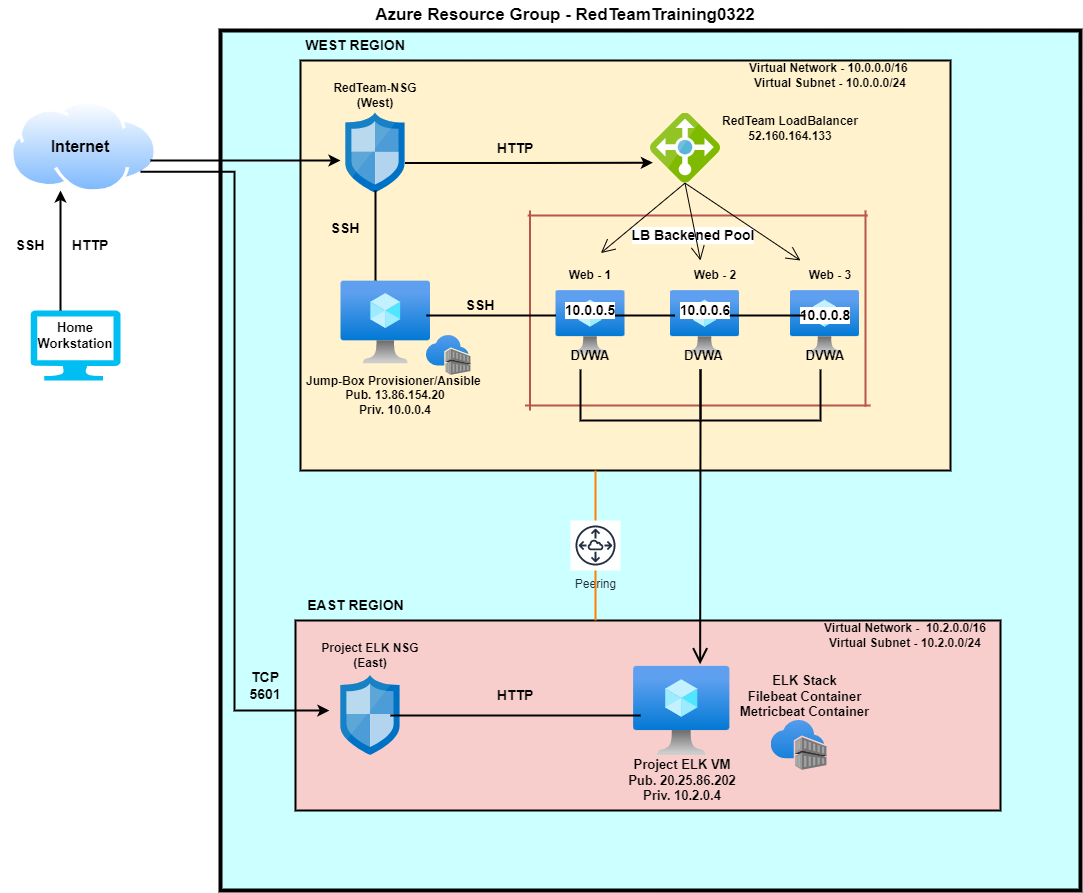

The diagram above was exported from draw.io. Its source (the exported page's mxGraphModel, read from the mxfile embedded in the PNG):
<mxGraphModel dx="2128" dy="547" grid="1" gridSize="10" guides="1" tooltips="1" connect="1" arrows="1" fold="1" page="1" pageScale="1" pageWidth="850" pageHeight="1100" background="#ffffff" math="0" shadow="0">
  <root>
    <mxCell id="0" />
    <mxCell id="1" parent="0" />
    <mxCell id="mCUK6zQd8kuopaFYWD4o-1" value="" style="verticalLabelPosition=bottom;html=1;verticalAlign=top;align=center;strokeColor=none;fillColor=#00BEF2;shape=mxgraph.azure.computer;pointerEvents=1;" parent="1" vertex="1">
      <mxGeometry x="20" y="330" width="90" height="70" as="geometry" />
    </mxCell>
    <mxCell id="mCUK6zQd8kuopaFYWD4o-2" value="Home Workstation" style="text;html=1;strokeColor=none;fillColor=none;align=center;verticalAlign=middle;whiteSpace=wrap;rounded=0;fontStyle=1;fontSize=13;" parent="1" vertex="1">
      <mxGeometry x="30" y="340" width="70" height="30" as="geometry" />
    </mxCell>
    <mxCell id="mCUK6zQd8kuopaFYWD4o-3" value="" style="aspect=fixed;perimeter=ellipsePerimeter;html=1;align=center;shadow=0;dashed=0;spacingTop=3;image;image=img/lib/active_directory/internet_cloud.svg;" parent="1" vertex="1">
      <mxGeometry y="120" width="146.99" height="92.6" as="geometry" />
    </mxCell>
    <mxCell id="mCUK6zQd8kuopaFYWD4o-4" value="Internet" style="text;html=1;strokeColor=none;fillColor=none;align=center;verticalAlign=middle;whiteSpace=wrap;rounded=0;fontStyle=1;fontSize=16;" parent="1" vertex="1">
      <mxGeometry x="30" y="141.3" width="80" height="50" as="geometry" />
    </mxCell>
    <mxCell id="mCUK6zQd8kuopaFYWD4o-5" value="" style="whiteSpace=wrap;html=1;aspect=fixed;fontSize=16;fontStyle=1;fillColor=#CCFFFF;labelBackgroundColor=default;strokeWidth=4;" parent="1" vertex="1">
      <mxGeometry x="210" y="50" width="860" height="860" as="geometry" />
    </mxCell>
    <mxCell id="mCUK6zQd8kuopaFYWD4o-6" value="Azure Resource Group - RedTeamTraining0322&lt;br style=&quot;font-size: 17px;&quot;&gt;" style="text;html=1;strokeColor=none;fillColor=none;align=center;verticalAlign=middle;whiteSpace=wrap;rounded=0;fontSize=17;fontStyle=1" parent="1" vertex="1">
      <mxGeometry x="360" y="20" width="390" height="30" as="geometry" />
    </mxCell>
    <mxCell id="mCUK6zQd8kuopaFYWD4o-10" value="" style="rounded=0;whiteSpace=wrap;html=1;fontSize=17;fillColor=#FFF2CC;labelBackgroundColor=#FFFFFF;strokeWidth=2;" parent="1" vertex="1">
      <mxGeometry x="290" y="80" width="650" height="410" as="geometry" />
    </mxCell>
    <mxCell id="mCUK6zQd8kuopaFYWD4o-11" value="" style="sketch=0;aspect=fixed;html=1;points=[];align=center;image;fontSize=12;image=img/lib/mscae/Network_Security_Groups_Classic.svg;fillColor=#CCFFFF;" parent="1" vertex="1">
      <mxGeometry x="335.4" y="132.6" width="59.2" height="80" as="geometry" />
    </mxCell>
    <mxCell id="mCUK6zQd8kuopaFYWD4o-12" value="RedTeam-NSG (West)" style="text;html=1;strokeColor=none;fillColor=none;align=center;verticalAlign=middle;whiteSpace=wrap;rounded=0;fontSize=12;fontStyle=1" parent="1" vertex="1">
      <mxGeometry x="320" y="100" width="90" height="30" as="geometry" />
    </mxCell>
    <mxCell id="mCUK6zQd8kuopaFYWD4o-13" value="Virtual Network - 10.0.0.0/16&amp;nbsp;&lt;br&gt;Virtual Subnet - 10.0.0.0/24" style="text;html=1;strokeColor=none;fillColor=none;align=center;verticalAlign=middle;whiteSpace=wrap;rounded=0;fontSize=12;fontStyle=1" parent="1" vertex="1">
      <mxGeometry x="700" y="80" width="240" height="30" as="geometry" />
    </mxCell>
    <mxCell id="mCUK6zQd8kuopaFYWD4o-14" value="" style="sketch=0;aspect=fixed;html=1;points=[];align=center;image;fontSize=12;image=img/lib/mscae/Load_Balancer_feature.svg;fillColor=#CCFFFF;" parent="1" vertex="1">
      <mxGeometry x="640" y="132.6" width="70" height="70" as="geometry" />
    </mxCell>
    <mxCell id="mCUK6zQd8kuopaFYWD4o-15" value="RedTeam LoadBalancer&lt;br&gt;52.160.164.133" style="text;html=1;strokeColor=none;fillColor=none;align=center;verticalAlign=middle;whiteSpace=wrap;rounded=0;fontSize=12;fontStyle=1" parent="1" vertex="1">
      <mxGeometry x="710" y="132.6" width="140" height="30" as="geometry" />
    </mxCell>
    <mxCell id="mCUK6zQd8kuopaFYWD4o-16" value="" style="aspect=fixed;html=1;points=[];align=center;image;fontSize=12;image=img/lib/azure2/compute/Virtual_Machine.svg;fillColor=#CCFFFF;" parent="1" vertex="1">
      <mxGeometry x="330.5" y="300.5" width="89.5" height="83.01" as="geometry" />
    </mxCell>
    <mxCell id="mCUK6zQd8kuopaFYWD4o-17" value="&lt;b&gt;Jump-Box Provisioner/Ansible&amp;nbsp;&lt;br&gt;Pub. 13.86.154.20&lt;br&gt;Priv. 10.0.0.4&lt;br&gt;&lt;/b&gt;" style="text;html=1;strokeColor=none;fillColor=none;align=center;verticalAlign=middle;whiteSpace=wrap;rounded=0;fontSize=12;" parent="1" vertex="1">
      <mxGeometry x="290" y="390" width="190" height="50" as="geometry" />
    </mxCell>
    <mxCell id="mCUK6zQd8kuopaFYWD4o-18" value="" style="aspect=fixed;html=1;points=[];align=center;image;fontSize=12;image=img/lib/azure2/compute/Virtual_Machine.svg;fillColor=#CCFFFF;" parent="1" vertex="1">
      <mxGeometry x="545.5" y="310" width="69" height="64" as="geometry" />
    </mxCell>
    <mxCell id="mCUK6zQd8kuopaFYWD4o-19" value="" style="aspect=fixed;html=1;points=[];align=center;image;fontSize=12;image=img/lib/azure2/compute/Virtual_Machine.svg;fillColor=#CCFFFF;" parent="1" vertex="1">
      <mxGeometry x="660" y="310" width="69" height="64" as="geometry" />
    </mxCell>
    <mxCell id="mCUK6zQd8kuopaFYWD4o-20" value="" style="aspect=fixed;html=1;points=[];align=center;image;fontSize=12;image=img/lib/azure2/compute/Virtual_Machine.svg;fillColor=#CCFFFF;" parent="1" vertex="1">
      <mxGeometry x="780" y="310" width="69" height="64" as="geometry" />
    </mxCell>
    <mxCell id="mCUK6zQd8kuopaFYWD4o-21" value="Web - 1" style="text;html=1;strokeColor=none;fillColor=none;align=center;verticalAlign=middle;whiteSpace=wrap;rounded=0;fontSize=12;fontStyle=1" parent="1" vertex="1">
      <mxGeometry x="550" y="280" width="60" height="30" as="geometry" />
    </mxCell>
    <mxCell id="mCUK6zQd8kuopaFYWD4o-22" value="Web - 2" style="text;html=1;strokeColor=none;fillColor=none;align=center;verticalAlign=middle;whiteSpace=wrap;rounded=0;fontSize=12;fontStyle=1" parent="1" vertex="1">
      <mxGeometry x="674.5" y="280" width="60" height="30" as="geometry" />
    </mxCell>
    <mxCell id="mCUK6zQd8kuopaFYWD4o-23" value="Web - 3" style="text;html=1;strokeColor=none;fillColor=none;align=center;verticalAlign=middle;whiteSpace=wrap;rounded=0;fontSize=12;fontStyle=1" parent="1" vertex="1">
      <mxGeometry x="790" y="280" width="60" height="30" as="geometry" />
    </mxCell>
    <mxCell id="mCUK6zQd8kuopaFYWD4o-24" value="DVWA&amp;nbsp;" style="text;html=1;strokeColor=none;fillColor=none;align=center;verticalAlign=middle;whiteSpace=wrap;rounded=0;fontSize=13;fontStyle=1" parent="1" vertex="1">
      <mxGeometry x="664.5" y="360" width="60" height="30" as="geometry" />
    </mxCell>
    <mxCell id="mCUK6zQd8kuopaFYWD4o-29" value="" style="line;strokeWidth=2;html=1;labelBackgroundColor=#FFFFFF;fontSize=14;fillColor=#f8cecc;strokeColor=#b85450;" parent="1" vertex="1">
      <mxGeometry x="517.25" y="230" width="340" height="10" as="geometry" />
    </mxCell>
    <mxCell id="mCUK6zQd8kuopaFYWD4o-31" value="" style="line;strokeWidth=2;html=1;labelBackgroundColor=#FFFFFF;fontSize=14;fillColor=#f8cecc;strokeColor=#b85450;" parent="1" vertex="1">
      <mxGeometry x="514.5" y="420" width="345.5" height="10" as="geometry" />
    </mxCell>
    <mxCell id="mCUK6zQd8kuopaFYWD4o-32" value="" style="line;strokeWidth=2;direction=south;html=1;labelBackgroundColor=#FFFFFF;fontSize=14;fillColor=#f8cecc;strokeColor=#b85450;" parent="1" vertex="1">
      <mxGeometry x="514.5" y="230" width="10" height="200" as="geometry" />
    </mxCell>
    <mxCell id="mCUK6zQd8kuopaFYWD4o-33" value="" style="line;strokeWidth=2;direction=south;html=1;labelBackgroundColor=#FFFFFF;fontSize=14;fillColor=#f8cecc;strokeColor=#b85450;" parent="1" vertex="1">
      <mxGeometry x="850" y="230" width="10" height="196" as="geometry" />
    </mxCell>
    <mxCell id="mCUK6zQd8kuopaFYWD4o-34" value="10.0.0.5" style="text;html=1;strokeColor=none;fillColor=none;align=center;verticalAlign=middle;whiteSpace=wrap;rounded=0;labelBackgroundColor=#FFFFFF;fontSize=14;fontStyle=1" parent="1" vertex="1">
      <mxGeometry x="550" y="300" width="60" height="60" as="geometry" />
    </mxCell>
    <mxCell id="mCUK6zQd8kuopaFYWD4o-35" value="10.0.0.6" style="text;html=1;strokeColor=none;fillColor=none;align=center;verticalAlign=middle;whiteSpace=wrap;rounded=0;labelBackgroundColor=#FFFFFF;fontSize=14;fontStyle=1" parent="1" vertex="1">
      <mxGeometry x="664.5" y="315" width="60" height="30" as="geometry" />
    </mxCell>
    <mxCell id="mCUK6zQd8kuopaFYWD4o-36" value="10.0.0.8" style="text;html=1;strokeColor=none;fillColor=none;align=center;verticalAlign=middle;whiteSpace=wrap;rounded=0;labelBackgroundColor=#FFFFFF;fontSize=14;fontStyle=1" parent="1" vertex="1">
      <mxGeometry x="784.5" y="320" width="60" height="30" as="geometry" />
    </mxCell>
    <mxCell id="mCUK6zQd8kuopaFYWD4o-37" value="LB Backened Pool" style="text;html=1;strokeColor=none;fillColor=none;align=center;verticalAlign=middle;whiteSpace=wrap;rounded=0;labelBackgroundColor=#FFFFFF;fontSize=14;fontStyle=1" parent="1" vertex="1">
      <mxGeometry x="614.5" y="240" width="135.5" height="30" as="geometry" />
    </mxCell>
    <mxCell id="mCUK6zQd8kuopaFYWD4o-38" value="DVWA" style="text;html=1;strokeColor=none;fillColor=none;align=center;verticalAlign=middle;whiteSpace=wrap;rounded=0;labelBackgroundColor=none;fontSize=13;fontStyle=1" parent="1" vertex="1">
      <mxGeometry x="550" y="360" width="60" height="30" as="geometry" />
    </mxCell>
    <mxCell id="mCUK6zQd8kuopaFYWD4o-39" value="DVWA" style="text;html=1;strokeColor=none;fillColor=none;align=center;verticalAlign=middle;whiteSpace=wrap;rounded=0;labelBackgroundColor=none;fontSize=13;fontStyle=1" parent="1" vertex="1">
      <mxGeometry x="784.5" y="360" width="60" height="30" as="geometry" />
    </mxCell>
    <mxCell id="mCUK6zQd8kuopaFYWD4o-51" value="" style="rounded=0;whiteSpace=wrap;html=1;labelBackgroundColor=none;fontSize=14;fillColor=#F8CECC;strokeWidth=2;" parent="1" vertex="1">
      <mxGeometry x="285" y="640" width="705" height="190" as="geometry" />
    </mxCell>
    <mxCell id="mCUK6zQd8kuopaFYWD4o-52" value="" style="sketch=0;aspect=fixed;html=1;points=[];align=center;image;fontSize=12;image=img/lib/mscae/Network_Security_Groups_Classic.svg;labelBackgroundColor=none;fillColor=#CCFFFF;" parent="1" vertex="1">
      <mxGeometry x="330.4" y="695" width="59.2" height="80" as="geometry" />
    </mxCell>
    <mxCell id="mCUK6zQd8kuopaFYWD4o-53" value="Project ELK NSG&lt;br style=&quot;font-size: 12px;&quot;&gt;(East)" style="text;html=1;strokeColor=none;fillColor=none;align=center;verticalAlign=middle;whiteSpace=wrap;rounded=0;labelBackgroundColor=none;fontSize=12;fontStyle=1" parent="1" vertex="1">
      <mxGeometry x="300" y="660" width="120" height="30" as="geometry" />
    </mxCell>
    <mxCell id="mCUK6zQd8kuopaFYWD4o-54" value="WEST REGION" style="text;html=1;strokeColor=none;fillColor=none;align=center;verticalAlign=middle;whiteSpace=wrap;rounded=0;labelBackgroundColor=none;fontSize=14;fontStyle=1" parent="1" vertex="1">
      <mxGeometry x="285" y="50" width="120" height="30" as="geometry" />
    </mxCell>
    <mxCell id="mCUK6zQd8kuopaFYWD4o-55" value="EAST REGION" style="text;html=1;strokeColor=none;fillColor=none;align=center;verticalAlign=middle;whiteSpace=wrap;rounded=0;labelBackgroundColor=none;fontSize=14;fontStyle=1" parent="1" vertex="1">
      <mxGeometry x="285" y="610" width="120.5" height="30" as="geometry" />
    </mxCell>
    <mxCell id="mCUK6zQd8kuopaFYWD4o-56" value="Peering" style="sketch=0;outlineConnect=0;fontColor=#232F3E;gradientColor=none;strokeColor=#232F3E;fillColor=#ffffff;dashed=0;verticalLabelPosition=bottom;verticalAlign=top;align=center;html=1;fontSize=12;fontStyle=0;aspect=fixed;shape=mxgraph.aws4.resourceIcon;resIcon=mxgraph.aws4.peering;labelBackgroundColor=none;" parent="1" vertex="1">
      <mxGeometry x="560" y="540" width="50" height="50" as="geometry" />
    </mxCell>
    <mxCell id="mCUK6zQd8kuopaFYWD4o-59" value="" style="aspect=fixed;html=1;points=[];align=center;image;fontSize=12;image=img/lib/azure2/compute/Virtual_Machine.svg;labelBackgroundColor=none;fillColor=#CCFFFF;" parent="1" vertex="1">
      <mxGeometry x="623.12" y="685.72" width="96.25" height="89.28" as="geometry" />
    </mxCell>
    <mxCell id="mCUK6zQd8kuopaFYWD4o-60" value="Project ELK VM&lt;br&gt;Pub. 20.25.86.202&lt;br&gt;Priv. 10.2.0.4" style="text;html=1;strokeColor=none;fillColor=none;align=center;verticalAlign=middle;whiteSpace=wrap;rounded=0;labelBackgroundColor=none;fontSize=13;fontStyle=1" parent="1" vertex="1">
      <mxGeometry x="613.5" y="775" width="115.5" height="50" as="geometry" />
    </mxCell>
    <mxCell id="mCUK6zQd8kuopaFYWD4o-61" value="ELK Stack&lt;br style=&quot;font-size: 13px;&quot;&gt;Filebeat Container&lt;br style=&quot;font-size: 13px;&quot;&gt;Metricbeat Container" style="text;html=1;strokeColor=none;fillColor=none;align=center;verticalAlign=middle;whiteSpace=wrap;rounded=0;labelBackgroundColor=none;fontSize=13;fontStyle=1" parent="1" vertex="1">
      <mxGeometry x="719.37" y="685.72" width="150.63" height="60" as="geometry" />
    </mxCell>
    <mxCell id="mCUK6zQd8kuopaFYWD4o-62" value="" style="edgeStyle=elbowEdgeStyle;elbow=vertical;endArrow=classic;html=1;rounded=0;fontSize=14;entryX=0.34;entryY=0.972;entryDx=0;entryDy=0;entryPerimeter=0;strokeWidth=2;" parent="1" target="mCUK6zQd8kuopaFYWD4o-3" edge="1">
      <mxGeometry width="50" height="50" relative="1" as="geometry">
        <mxPoint x="50" y="330" as="sourcePoint" />
        <mxPoint x="100" y="280" as="targetPoint" />
      </mxGeometry>
    </mxCell>
    <mxCell id="mCUK6zQd8kuopaFYWD4o-63" value="" style="edgeStyle=elbowEdgeStyle;elbow=horizontal;endArrow=classic;html=1;rounded=0;fontSize=14;strokeWidth=2;" parent="1" edge="1">
      <mxGeometry width="50" height="50" relative="1" as="geometry">
        <mxPoint x="140" y="180" as="sourcePoint" />
        <mxPoint x="330" y="180" as="targetPoint" />
      </mxGeometry>
    </mxCell>
    <mxCell id="mCUK6zQd8kuopaFYWD4o-67" value="" style="line;strokeWidth=2;direction=south;html=1;labelBackgroundColor=none;fontSize=14;fillColor=#CCFFFF;" parent="1" vertex="1">
      <mxGeometry x="360" y="210" width="10" height="90" as="geometry" />
    </mxCell>
    <mxCell id="mCUK6zQd8kuopaFYWD4o-69" value="" style="edgeStyle=elbowEdgeStyle;elbow=horizontal;endArrow=classic;html=1;rounded=0;fontSize=14;entryX=0.048;entryY=0.474;entryDx=0;entryDy=0;entryPerimeter=0;fontStyle=1;strokeWidth=2;" parent="1" target="mCUK6zQd8kuopaFYWD4o-51" edge="1">
      <mxGeometry width="50" height="50" relative="1" as="geometry">
        <mxPoint x="130" y="191.3" as="sourcePoint" />
        <mxPoint x="190" y="640.7999877929688" as="targetPoint" />
      </mxGeometry>
    </mxCell>
    <mxCell id="mCUK6zQd8kuopaFYWD4o-70" value="" style="line;strokeWidth=2;html=1;labelBackgroundColor=none;fontSize=14;fillColor=#CCFFFF;" parent="1" vertex="1">
      <mxGeometry x="380" y="730" width="250" height="10" as="geometry" />
    </mxCell>
    <mxCell id="mCUK6zQd8kuopaFYWD4o-73" value="" style="shape=partialRectangle;whiteSpace=wrap;html=1;bottom=1;right=1;left=1;top=0;fillColor=none;routingCenterX=-0.5;labelBackgroundColor=none;fontSize=14;strokeWidth=2;fontColor=#FF66FF;" parent="1" vertex="1">
      <mxGeometry x="570" y="390" width="120" height="50" as="geometry" />
    </mxCell>
    <mxCell id="mCUK6zQd8kuopaFYWD4o-74" value="" style="shape=partialRectangle;whiteSpace=wrap;html=1;bottom=1;right=1;left=1;top=0;fillColor=none;routingCenterX=-0.5;labelBackgroundColor=none;fontSize=14;strokeWidth=2;fontColor=#FF66FF;" parent="1" vertex="1">
      <mxGeometry x="690" y="390" width="120" height="50" as="geometry" />
    </mxCell>
    <mxCell id="mCUK6zQd8kuopaFYWD4o-78" value="" style="line;strokeWidth=2;html=1;labelBackgroundColor=none;fontSize=14;fillColor=#CCFFFF;" parent="1" vertex="1">
      <mxGeometry x="415.9" y="330" width="129.6" height="10" as="geometry" />
    </mxCell>
    <mxCell id="mCUK6zQd8kuopaFYWD4o-79" value="" style="line;strokeWidth=2;html=1;labelBackgroundColor=none;fontSize=14;fillColor=#CCFFFF;" parent="1" vertex="1">
      <mxGeometry x="604.5" y="330" width="60" height="10" as="geometry" />
    </mxCell>
    <mxCell id="mCUK6zQd8kuopaFYWD4o-80" value="" style="line;strokeWidth=2;html=1;labelBackgroundColor=none;fontSize=14;fillColor=#CCFFFF;" parent="1" vertex="1">
      <mxGeometry x="719.37" y="330" width="75.5" height="10" as="geometry" />
    </mxCell>
    <mxCell id="mCUK6zQd8kuopaFYWD4o-81" value="SSH" style="text;html=1;strokeColor=none;fillColor=none;align=center;verticalAlign=middle;whiteSpace=wrap;rounded=0;labelBackgroundColor=none;fontSize=14;fontStyle=1" parent="1" vertex="1">
      <mxGeometry x="440" y="310" width="60" height="30" as="geometry" />
    </mxCell>
    <mxCell id="mCUK6zQd8kuopaFYWD4o-82" value="SSH" style="text;html=1;strokeColor=none;fillColor=none;align=center;verticalAlign=middle;whiteSpace=wrap;rounded=0;labelBackgroundColor=none;fontSize=14;fontStyle=1" parent="1" vertex="1">
      <mxGeometry x="305" y="232.6" width="60" height="30" as="geometry" />
    </mxCell>
    <mxCell id="mCUK6zQd8kuopaFYWD4o-83" value="TCP 5601" style="text;html=1;strokeColor=none;fillColor=none;align=center;verticalAlign=middle;whiteSpace=wrap;rounded=0;labelBackgroundColor=none;fontSize=14;fontStyle=1" parent="1" vertex="1">
      <mxGeometry x="225" y="690" width="60" height="30" as="geometry" />
    </mxCell>
    <mxCell id="mCUK6zQd8kuopaFYWD4o-86" value="HTTP" style="text;html=1;strokeColor=none;fillColor=none;align=center;verticalAlign=middle;whiteSpace=wrap;rounded=0;labelBackgroundColor=none;fontSize=14;fontStyle=1" parent="1" vertex="1">
      <mxGeometry x="475" y="700" width="60" height="30" as="geometry" />
    </mxCell>
    <mxCell id="mCUK6zQd8kuopaFYWD4o-87" value="HTTP" style="text;html=1;strokeColor=none;fillColor=none;align=center;verticalAlign=middle;whiteSpace=wrap;rounded=0;labelBackgroundColor=none;fontSize=14;fontStyle=1" parent="1" vertex="1">
      <mxGeometry x="50" y="250" width="60" height="30" as="geometry" />
    </mxCell>
    <mxCell id="mCUK6zQd8kuopaFYWD4o-88" value="SSH" style="text;html=1;strokeColor=none;fillColor=none;align=center;verticalAlign=middle;whiteSpace=wrap;rounded=0;labelBackgroundColor=none;fontSize=14;fontStyle=1" parent="1" vertex="1">
      <mxGeometry x="-10" y="250" width="60" height="30" as="geometry" />
    </mxCell>
    <mxCell id="mCUK6zQd8kuopaFYWD4o-89" value="HTTP" style="text;html=1;strokeColor=none;fillColor=none;align=center;verticalAlign=middle;whiteSpace=wrap;rounded=0;labelBackgroundColor=none;fontSize=14;fontStyle=1" parent="1" vertex="1">
      <mxGeometry x="475" y="152.60000000000002" width="60" height="30" as="geometry" />
    </mxCell>
    <mxCell id="mCUK6zQd8kuopaFYWD4o-92" value="" style="edgeStyle=elbowEdgeStyle;elbow=horizontal;endArrow=classic;html=1;rounded=0;fontSize=14;entryX=0.034;entryY=0.709;entryDx=0;entryDy=0;entryPerimeter=0;strokeWidth=2;" parent="1" target="mCUK6zQd8kuopaFYWD4o-14" edge="1">
      <mxGeometry width="50" height="50" relative="1" as="geometry">
        <mxPoint x="394.6" y="182.60000000000002" as="sourcePoint" />
        <mxPoint x="444.6" y="132.60000000000002" as="targetPoint" />
      </mxGeometry>
    </mxCell>
    <mxCell id="mCUK6zQd8kuopaFYWD4o-94" value="Virtual Network -&amp;nbsp; 10.2.0.0/16&lt;br&gt;Virtual Subnet - 10.2.0.0/24" style="text;html=1;strokeColor=none;fillColor=none;align=center;verticalAlign=middle;whiteSpace=wrap;rounded=0;labelBackgroundColor=none;fontSize=12;fontStyle=1" parent="1" vertex="1">
      <mxGeometry x="800" y="640" width="190" height="30" as="geometry" />
    </mxCell>
    <mxCell id="mCUK6zQd8kuopaFYWD4o-95" value="" style="line;strokeWidth=2;direction=south;html=1;labelBackgroundColor=none;fontSize=12;fillColor=#CCFFFF;strokeColor=#FF8000;" parent="1" vertex="1">
      <mxGeometry x="580" y="490" width="10" height="50" as="geometry" />
    </mxCell>
    <mxCell id="mCUK6zQd8kuopaFYWD4o-96" value="" style="line;strokeWidth=2;direction=south;html=1;labelBackgroundColor=none;fontSize=12;fillColor=#CCFFFF;strokeColor=#FF8000;" parent="1" vertex="1">
      <mxGeometry x="580" y="590" width="10" height="50" as="geometry" />
    </mxCell>
    <mxCell id="mCUK6zQd8kuopaFYWD4o-100" value="" style="endArrow=open;endFill=1;endSize=12;html=1;rounded=0;fontSize=12;entryX=0.673;entryY=-0.247;entryDx=0;entryDy=0;entryPerimeter=0;" parent="1" target="mCUK6zQd8kuopaFYWD4o-21" edge="1">
      <mxGeometry width="160" relative="1" as="geometry">
        <mxPoint x="674.5" y="202.6" as="sourcePoint" />
        <mxPoint x="834.5" y="202.6" as="targetPoint" />
      </mxGeometry>
    </mxCell>
    <mxCell id="mCUK6zQd8kuopaFYWD4o-103" value="" style="endArrow=open;endFill=1;endSize=12;html=1;rounded=0;fontSize=12;" parent="1" edge="1">
      <mxGeometry width="160" relative="1" as="geometry">
        <mxPoint x="674.5" y="202.6" as="sourcePoint" />
        <mxPoint x="690" y="280" as="targetPoint" />
      </mxGeometry>
    </mxCell>
    <mxCell id="mCUK6zQd8kuopaFYWD4o-104" value="" style="endArrow=open;endFill=1;endSize=12;html=1;rounded=0;fontSize=12;entryX=0;entryY=0;entryDx=0;entryDy=0;" parent="1" target="mCUK6zQd8kuopaFYWD4o-23" edge="1">
      <mxGeometry width="160" relative="1" as="geometry">
        <mxPoint x="674.5" y="202.6" as="sourcePoint" />
        <mxPoint x="834.5" y="202.6" as="targetPoint" />
      </mxGeometry>
    </mxCell>
    <mxCell id="mCUK6zQd8kuopaFYWD4o-105" value="" style="endArrow=open;endFill=1;endSize=12;html=1;rounded=0;fontSize=12;entryX=0.691;entryY=-0.022;entryDx=0;entryDy=0;entryPerimeter=0;exitX=0;exitY=1;exitDx=0;exitDy=0;strokeWidth=2;fontColor=#FF66FF;" parent="1" source="mCUK6zQd8kuopaFYWD4o-74" target="mCUK6zQd8kuopaFYWD4o-59" edge="1">
      <mxGeometry width="160" relative="1" as="geometry">
        <mxPoint x="689" y="460" as="sourcePoint" />
        <mxPoint x="849" y="460" as="targetPoint" />
      </mxGeometry>
    </mxCell>
    <mxCell id="mCUK6zQd8kuopaFYWD4o-106" value="" style="aspect=fixed;html=1;points=[];align=center;image;fontSize=12;image=img/lib/azure2/containers/Container_Registries.svg;labelBackgroundColor=default;fontColor=#FF66FF;strokeColor=#FF8000;strokeWidth=2;fillColor=#F8CECC;" parent="1" vertex="1">
      <mxGeometry x="415.9" y="355.04" width="44.5" height="39.92" as="geometry" />
    </mxCell>
    <mxCell id="mCUK6zQd8kuopaFYWD4o-107" value="" style="aspect=fixed;html=1;points=[];align=center;image;fontSize=12;image=img/lib/azure2/containers/Container_Registries.svg;labelBackgroundColor=default;fontColor=#FF66FF;strokeColor=#FF8000;strokeWidth=2;fillColor=#F8CECC;" parent="1" vertex="1">
      <mxGeometry x="760.68" y="740" width="55.74" height="50" as="geometry" />
    </mxCell>
  </root>
</mxGraphModel>